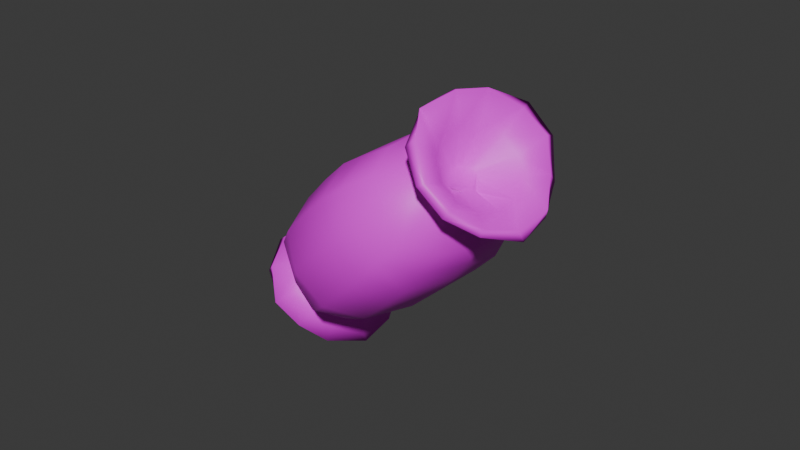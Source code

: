 # Source: test2.blend  (saved by Blender 4.1.23; exported with 4.5.12 LTS)
import bpy
from mathutils import Matrix  # noqa: F401  (used for matrix-valued properties, if any)

bpy.ops.wm.read_factory_settings(use_empty=True)
scene = bpy.context.scene
scene.name = 'Scene'

# ---- collections
col_collection = bpy.data.collections.new('Collection'); scene.collection.children.link(col_collection)

# ---- images (referenced by path relative to the original .blend; pixels are not part of the script)
import os
ASSET_DIR = os.environ.get("B2B_ASSET_DIR", "")  # directory of the original .blend (textures are referenced by path, not embedded)
HERE = os.path.dirname(os.path.abspath(__file__))  # packed textures are extracted next to this script under _unpacked/

def load_image(name, relpath, width, height, colorspace="sRGB"):
    """Load a texture the original file referenced (path relative to the .blend, or extracted next to this script)."""
    p = next((c for c in (os.path.join(HERE, relpath), os.path.join(ASSET_DIR, relpath)) if relpath and os.path.exists(c)), "")
    if p:
        img = bpy.data.images.load(p, check_existing=True)
        img.name = name
    else:  # same state as the original file: an image datablock whose file is absent (Cycles renders it pink)
        img = bpy.data.images.new(name, width, height)
        img.source = "FILE"
        img.filepath = "//" + (relpath or name)
    img.colorspace_settings.name = colorspace
    return img
img_fruits_png = load_image('fruits.png', 'fruits.png', 1024, 1024, 'sRGB')

# ---- materials (node trees are filled in below, after node groups)
mat_x = bpy.data.materials.new('マテリアル')
mat_x.use_transparent_shadow = False

# ---- material node trees
mat_x.use_nodes = True; mat_x.node_tree.nodes.clear()
_N = mat_x.node_tree.nodes; _L = mat_x.node_tree.links
n0 = _N.new('ShaderNodeBsdfPrincipled'); n0.name = 'プリンシプルBSDF'; n0.location = (10, 300)
n1 = _N.new('ShaderNodeOutputMaterial'); n1.name = 'マテリアル出力'; n1.location = (300, 300)
n2 = _N.new('ShaderNodeTexImage'); n2.name = '画像テクスチャ'; n2.location = (-280, 275)
n2.image = img_fruits_png
_L.new(n0.outputs[0], n1.inputs[0])
_L.new(n2.outputs[0], n0.inputs[0])
n1.is_active_output = True

# ---- world
world_world = bpy.data.worlds.new('World'); scene.world = world_world
world_world.use_nodes = True; world_world.node_tree.nodes.clear()
_N = world_world.node_tree.nodes; _L = world_world.node_tree.links
n0 = _N.new('ShaderNodeOutputWorld'); n0.name = 'World Output'; n0.location = (300, 300)
n1 = _N.new('ShaderNodeBackground'); n1.name = 'Background'; n1.location = (10, 300)
n1.inputs[0].default_value = (0.05088, 0.05088, 0.05088, 1.0)
_L.new(n1.outputs[0], n0.inputs[0])
n0.is_active_output = True
world_world.color = (0.05088, 0.05088, 0.05088)
world_world.use_sun_shadow = False
world_world.sun_shadow_jitter_overblur = 0.0

# ---- meshes
me_cylinder_002 = bpy.data.meshes.new('Cylinder.002')
me_cylinder_002.from_pydata([(0.3654, -0.01264, 0.3792), (0.4351, 0.03055, 0.1984), (0.2267, -0.03174, 0.4419), (0.4722, -0.07178, 0.08599), (0.0708, -0.1097, 0.4621), (0.3797, -0.2074, 0.01833), (-0.06448, -0.2197, 0.4419), (0.2159, -0.3346, -0.0007695), (-0.139, -0.3382, 0.3792), (0.03258, -0.4315, 0.01833), (-0.1068, -0.4257, 0.2828), (-0.1291, -0.4598, 0.08599), (-0.04036, -0.491, 0.1864), (-0.2071, -0.3839, 0.1984), (0.09831, -0.4719, 0.1237), (-0.2441, -0.2816, 0.3108), (0.2542, -0.394, 0.1036), (-0.1517, -0.1459, 0.3785), (0.3895, -0.284, 0.1237), (0.01211, -0.01876, 0.3976), (0.4319, -0.078, 0.2828), (0.1955, 0.07811, 0.3785), (0.464, -0.1655, 0.1864), (0.3571, 0.1065, 0.3108), (0.3683, 0.2261, 0.00923), (0.3945, 0.1057, -0.113), (0.3042, -0.04062, -0.1914), (0.1173, -0.1818, -0.2097), (-0.08829, -0.2939, -0.1914), (-0.3839, -0.1222, 0.1314), (-0.2936, 0.02419, 0.2098), (-0.1067, 0.1653, 0.2282), (0.0989, 0.2775, 0.2098), (0.3381, -0.264, 0.3793), (0.299, -0.244, 0.4219), (0.259, -0.2411, 0.4537), (0.1666, -0.2869, 0.4597), (0.1153, -0.3262, 0.4387), (0.103, -0.3659, 0.4084), (0.08957, -0.4162, 0.3737), (0.1178, -0.4462, 0.3382), (0.2003, -0.4438, 0.2891), (0.2638, -0.4222, 0.2633), (0.3367, -0.3786, 0.2832), (0.35, -0.3049, 0.3322), (0.4277, 0.1241, 0.1205), (0.4523, 0.007178, -0.001883), (0.3643, -0.1391, -0.07741), (0.1798, -0.2787, -0.09573), (-0.02332, -0.3892, -0.07741), (-0.1929, -0.4092, -0.001883), (-0.2893, -0.3386, 0.1205), (-0.3161, -0.2183, 0.2389), (-0.2258, -0.07545, 0.3183), (-0.04139, 0.06413, 0.3366), (0.1618, 0.1747, 0.3183), (0.3291, 0.1981, 0.2389), (-0.003179, -0.3724, 0.4016), (0.0527, -0.2999, 0.4416), (0.3949, -0.1765, 0.342), (0.397, -0.2379, 0.2837), (0.2522, -0.1783, 0.4463), (0.338, -0.1483, 0.3979), (0.2675, -0.4177, 0.2439), (0.1489, -0.4488, 0.2493), (0.0009269, -0.4371, 0.347), (0.146, -0.2274, 0.4647), (0.3511, -0.3246, 0.2485), (0.05841, -0.4668, 0.2923), (0.04035, 0.491, -0.1864), (0.2071, 0.3839, -0.1984), (-0.09831, 0.4719, -0.1237), (0.2441, 0.2816, -0.3108), (-0.2542, 0.394, -0.1036), (0.1517, 0.1459, -0.3785), (-0.3895, 0.284, -0.1237), (-0.01211, 0.01876, -0.3976), (-0.464, 0.1655, -0.1864), (-0.1955, -0.07811, -0.3785), (-0.4319, 0.078, -0.2828), (-0.3571, -0.1065, -0.3108), (-0.3654, 0.01264, -0.3792), (-0.4351, -0.03055, -0.1984), (-0.2267, 0.03174, -0.4419), (-0.4722, 0.07178, -0.08599), (-0.0708, 0.1097, -0.4621), (-0.3797, 0.2074, -0.01833), (0.06448, 0.2197, -0.4419), (-0.2159, 0.3346, 0.0007695), (0.1068, 0.4257, -0.2828), (-0.03258, 0.4315, -0.01833), (0.139, 0.3382, -0.3792), (0.1291, 0.4598, -0.08599), (-0.2588, -0.3159, -0.113), (-0.3577, -0.2425, 0.00923), (0.2695, 0.2995, 0.1314), (-0.09964, 0.4144, -0.3825), (-0.14, 0.4362, -0.342), (-0.1796, 0.4395, -0.3115), (-0.2685, 0.3888, -0.2986), (-0.3156, 0.34, -0.3095), (-0.3287, 0.2867, -0.3275), (-0.3415, 0.2507, -0.3753), (-0.317, 0.2276, -0.4185), (-0.2325, 0.2267, -0.4639), (-0.1643, 0.2412, -0.4817), (-0.1038, 0.3041, -0.4834), (-0.08565, 0.3702, -0.426), (0.2893, 0.3386, -0.1205), (0.3161, 0.2183, -0.2389), (0.2258, 0.07545, -0.3183), (0.04139, -0.06413, -0.3366), (-0.1618, -0.1747, -0.3183), (-0.3291, -0.1981, -0.2389), (-0.4277, -0.1241, -0.1205), (-0.4523, -0.007178, 0.001883), (-0.3643, 0.1391, 0.07741), (-0.1798, 0.2787, 0.09573), (0.02332, 0.3892, 0.07741), (0.1929, 0.4092, 0.001883), (-0.3991, 0.2411, -0.2873), (-0.3473, 0.3199, -0.2545), (0.001876, 0.4326, -0.342), (0.005261, 0.3692, -0.398), (-0.1538, 0.4508, -0.2602), (-0.05403, 0.4592, -0.2843), (-0.1491, 0.2279, -0.4811), (-0.2487, 0.1673, -0.4426), (-0.3979, 0.1809, -0.347), (-0.2606, 0.4026, -0.2428), (-0.04911, 0.2956, -0.4479), (-0.343, 0.1552, -0.4062), (0.3246, -0.2452, 0.3539), (0.2829, -0.2157, 0.394), (0.2178, -0.25, 0.3919), (0.1709, -0.2749, 0.3997), (0.1451, -0.2952, 0.3942), (0.1205, -0.3292, 0.3652), (0.09661, -0.3828, 0.3545), (0.1341, -0.4146, 0.3207), (0.1948, -0.412, 0.2735), (0.2357, -0.3782, 0.2593), (0.2906, -0.3421, 0.2804), (0.2878, -0.2864, 0.3163), (0.4034, -0.2592, 0.4033), (0.3725, -0.2114, 0.4858), (0.2586, -0.2331, 0.5256), (0.1823, -0.2729, 0.5396), (0.1038, -0.3357, 0.5237), (0.03704, -0.3888, 0.4671), (0.05326, -0.493, 0.418), (0.1078, -0.5202, 0.3124), (0.2239, -0.5182, 0.2878), (0.3088, -0.4832, 0.2428), (0.3975, -0.3921, 0.2657), (0.429, -0.3339, 0.3332), (0.5491, -0.2047, 0.4591), (0.4616, -0.1537, 0.5753), (0.3042, -0.1649, 0.6268), (0.1682, -0.2344, 0.664), (0.03776, -0.3365, 0.6282), (-0.02767, -0.4604, 0.5425), (-0.0007637, -0.5847, 0.4487), (0.08533, -0.6235, 0.3414), (0.2146, -0.6375, 0.2724), (0.3788, -0.5787, 0.2161), (0.4803, -0.461, 0.2479), (0.5357, -0.3348, 0.3319), (0.5135, -0.2632, 0.484), (0.4392, -0.1785, 0.5612), (0.2998, -0.2046, 0.6553), (0.1766, -0.2687, 0.6764), (0.0332, -0.3563, 0.6422), (0.004732, -0.4918, 0.5847), (0.02949, -0.5831, 0.46), (0.1152, -0.6228, 0.3719), (0.2295, -0.6137, 0.2921), (0.3648, -0.5554, 0.2523), (0.4799, -0.4898, 0.2961), (0.5176, -0.3392, 0.3624), (0.2523, -0.2925, 0.3572), (0.2481, -0.2839, 0.373), (0.2034, -0.2683, 0.3744), (0.1774, -0.2799, 0.3876), (0.1629, -0.2932, 0.377), (0.1393, -0.3328, 0.3661), (0.1424, -0.3564, 0.3377), (0.1569, -0.3563, 0.3214), (0.1903, -0.3755, 0.3224), (0.2323, -0.3477, 0.3188), (0.2489, -0.3264, 0.2953), (0.2601, -0.3163, 0.3359), (0.4031, -0.2892, 0.4197), (0.3545, -0.2446, 0.4823), (0.2695, -0.2455, 0.5177), (0.1868, -0.284, 0.5361), (0.1102, -0.3473, 0.5065), (0.08691, -0.4233, 0.4814), (0.1001, -0.4781, 0.4105), (0.1483, -0.5099, 0.3556), (0.226, -0.5106, 0.3045), (0.3088, -0.4637, 0.2855), (0.3744, -0.4209, 0.3039), (0.4141, -0.3413, 0.3591), (-0.08536, 0.3905, -0.3602), (-0.1218, 0.4119, -0.3105), (-0.1826, 0.3704, -0.3048), (-0.2311, 0.3481, -0.2999), (-0.2557, 0.326, -0.3031), (-0.2738, 0.2799, -0.3189), (-0.3112, 0.2435, -0.3502), (-0.2819, 0.2262, -0.4013), (-0.2126, 0.2172, -0.4349), (-0.1601, 0.2341, -0.4295), (-0.1162, 0.2879, -0.428), (-0.111, 0.3315, -0.3777), (-0.06123, 0.463, -0.4121), (-0.1036, 0.5293, -0.3507), (-0.2153, 0.5015, -0.2974), (-0.2968, 0.4645, -0.2891), (-0.3755, 0.3963, -0.2998), (-0.4183, 0.3036, -0.3158), (-0.4333, 0.242, -0.4178), (-0.3505, 0.1745, -0.4746), (-0.2564, 0.2108, -0.5364), (-0.1534, 0.225, -0.5555), (-0.0574, 0.3118, -0.5263), (-0.04293, 0.3985, -0.4914), (0.0311, 0.598, -0.4423), (-0.06745, 0.6662, -0.3454), (-0.2091, 0.6325, -0.2645), (-0.3576, 0.5801, -0.2468), (-0.4778, 0.4602, -0.2647), (-0.5367, 0.3243, -0.3383), (-0.526, 0.2276, -0.464), (-0.4283, 0.1675, -0.5496), (-0.3076, 0.1684, -0.6364), (-0.1349, 0.2172, -0.6782), (-0.0232, 0.3218, -0.634), (0.03109, 0.4523, -0.5523), (-0.0332, 0.5887, -0.4707), (-0.08596, 0.6394, -0.3537), (-0.2469, 0.6435, -0.2953), (-0.3749, 0.5856, -0.2806), (-0.4968, 0.4646, -0.2794), (-0.5512, 0.3682, -0.381), (-0.5117, 0.2514, -0.4783), (-0.4248, 0.2071, -0.5638), (-0.2976, 0.1964, -0.6233), (-0.152, 0.2443, -0.6509), (-0.06399, 0.3553, -0.6556), (0.001048, 0.4684, -0.5443), (-0.1606, 0.3472, -0.3612), (-0.1679, 0.3607, -0.3508), (-0.1919, 0.3442, -0.3135), (-0.2226, 0.3398, -0.3084), (-0.2332, 0.3205, -0.3123), (-0.2627, 0.2898, -0.3331), (-0.2565, 0.2617, -0.3564), (-0.2376, 0.2551, -0.3652), (-0.2244, 0.2671, -0.3993), (-0.1801, 0.2914, -0.399), (-0.1457, 0.2851, -0.3914), (-0.1551, 0.3271, -0.3867), (-0.08553, 0.4683, -0.4371), (-0.1308, 0.5079, -0.3685), (-0.2095, 0.4968, -0.3139), (-0.2973, 0.4609, -0.3009), (-0.3673, 0.3816, -0.3135), (-0.4094, 0.3276, -0.373), (-0.3899, 0.2604, -0.4317), (-0.3424, 0.2311, -0.4862), (-0.2605, 0.2276, -0.5305), (-0.1681, 0.2652, -0.5364), (-0.1101, 0.3244, -0.5355), (-0.07145, 0.4104, -0.4886)], [], [(45, 1, 3, 46), (46, 3, 5, 47), (47, 5, 7, 48), (48, 7, 9, 49), (49, 9, 11, 50), (50, 11, 13, 51), (51, 13, 15, 52), (52, 15, 17, 53), (53, 17, 19, 54), (54, 19, 21, 55), (17, 15, 8, 6), (55, 21, 23, 56), (56, 23, 1, 45), (58, 57, 38, 37), (19, 17, 6, 4), (21, 19, 4, 2), (5, 3, 22, 18), (23, 21, 2, 0), (7, 5, 18, 16), (3, 1, 20, 22), (1, 23, 0, 20), (9, 7, 16, 14), (11, 9, 14, 12), (13, 11, 12, 10), (15, 13, 10, 8), (16, 63, 64, 14), (12, 68, 65, 10), (20, 59, 60, 22), (6, 8, 57, 58), (18, 67, 63, 16), (4, 66, 61, 2), (14, 64, 68, 12), (6, 58, 66, 4), (2, 61, 62, 0), (22, 60, 67, 18), (60, 59, 33, 44), (62, 61, 35, 34), (64, 63, 42, 41), (57, 65, 39, 38), (61, 66, 36, 35), (63, 67, 43, 42), (65, 68, 40, 39), (66, 58, 37, 36), (67, 60, 44, 43), (59, 62, 34, 33), (68, 64, 41, 40), (95, 56, 45, 24), (32, 55, 56, 95), (31, 54, 55, 32), (30, 53, 54, 31), (29, 52, 53, 30), (94, 51, 52, 29), (93, 50, 51, 94), (28, 49, 50, 93), (27, 48, 49, 28), (26, 47, 48, 27), (25, 46, 47, 26), (24, 45, 46, 25), (10, 65, 57, 8), (0, 62, 59, 20), (108, 109, 72, 70), (109, 110, 74, 72), (110, 111, 76, 74), (111, 112, 78, 76), (112, 113, 80, 78), (113, 114, 82, 80), (114, 115, 84, 82), (115, 116, 86, 84), (116, 117, 88, 86), (117, 118, 90, 88), (86, 75, 77, 84), (118, 119, 92, 90), (119, 108, 70, 92), (121, 100, 101, 120), (88, 73, 75, 86), (90, 71, 73, 88), (74, 87, 91, 72), (92, 69, 71, 90), (76, 85, 87, 74), (72, 91, 89, 70), (70, 89, 69, 92), (78, 83, 85, 76), (80, 81, 83, 78), (82, 79, 81, 80), (84, 77, 79, 82), (85, 83, 127, 126), (81, 79, 128, 131), (89, 91, 123, 122), (75, 121, 120, 77), (87, 85, 126, 130), (73, 71, 124, 129), (83, 81, 131, 127), (75, 73, 129, 121), (71, 69, 125, 124), (91, 87, 130, 123), (123, 107, 96, 122), (125, 97, 98, 124), (127, 104, 105, 126), (120, 101, 102, 128), (124, 98, 99, 129), (126, 105, 106, 130), (128, 102, 103, 131), (129, 99, 100, 121), (130, 106, 107, 123), (122, 96, 97, 125), (131, 103, 104, 127), (95, 24, 108, 119), (32, 95, 119, 118), (31, 32, 118, 117), (30, 31, 117, 116), (29, 30, 116, 115), (94, 29, 115, 114), (93, 94, 114, 113), (28, 93, 113, 112), (27, 28, 112, 111), (26, 27, 111, 110), (25, 26, 110, 109), (24, 25, 109, 108), (79, 77, 120, 128), (69, 89, 122, 125), (139, 140, 152, 151), (144, 145, 157, 156), (136, 137, 149, 148), (143, 132, 144, 155), (133, 134, 146, 145), (140, 141, 153, 152), (137, 138, 150, 149), (134, 135, 147, 146), (141, 142, 154, 153), (138, 139, 151, 150), (135, 136, 148, 147), (142, 143, 155, 154), (132, 133, 145, 144), (166, 167, 179, 178), (151, 152, 164, 163), (148, 149, 161, 160), (155, 144, 156, 167), (145, 146, 158, 157), (152, 153, 165, 164), (149, 150, 162, 161), (146, 147, 159, 158), (153, 154, 166, 165), (150, 151, 163, 162), (147, 148, 160, 159), (154, 155, 167, 166), (171, 172, 196, 195), (156, 157, 169, 168), (163, 164, 176, 175), (160, 161, 173, 172), (167, 156, 168, 179), (157, 158, 170, 169), (164, 165, 177, 176), (161, 162, 174, 173), (158, 159, 171, 170), (165, 166, 178, 177), (162, 163, 175, 174), (159, 160, 172, 171), (191, 180, 181, 182, 183, 184, 185, 186, 187, 188, 189, 190), (178, 179, 203, 202), (168, 169, 193, 192), (175, 176, 200, 199), (172, 173, 197, 196), (179, 168, 192, 203), (169, 170, 194, 193), (176, 177, 201, 200), (173, 174, 198, 197), (170, 171, 195, 194), (177, 178, 202, 201), (174, 175, 199, 198), (181, 180, 192, 193), (182, 181, 193, 194), (183, 182, 194, 195), (184, 183, 195, 196), (185, 184, 196, 197), (186, 185, 197, 198), (187, 186, 198, 199), (188, 187, 199, 200), (189, 188, 200, 201), (190, 189, 201, 202), (191, 190, 202, 203), (180, 191, 203, 192), (211, 223, 224, 212), (216, 228, 229, 217), (208, 220, 221, 209), (215, 227, 216, 204), (205, 217, 218, 206), (212, 224, 225, 213), (209, 221, 222, 210), (206, 218, 219, 207), (213, 225, 226, 214), (210, 222, 223, 211), (207, 219, 220, 208), (214, 226, 227, 215), (204, 216, 217, 205), (238, 250, 251, 239), (223, 235, 236, 224), (220, 232, 233, 221), (227, 239, 228, 216), (217, 229, 230, 218), (224, 236, 237, 225), (221, 233, 234, 222), (218, 230, 231, 219), (225, 237, 238, 226), (222, 234, 235, 223), (219, 231, 232, 220), (226, 238, 239, 227), (243, 267, 268, 244), (228, 240, 241, 229), (235, 247, 248, 236), (232, 244, 245, 233), (239, 251, 240, 228), (229, 241, 242, 230), (236, 248, 249, 237), (233, 245, 246, 234), (230, 242, 243, 231), (237, 249, 250, 238), (234, 246, 247, 235), (231, 243, 244, 232), (263, 262, 261, 260, 259, 258, 257, 256, 255, 254, 253, 252), (250, 274, 275, 251), (240, 264, 265, 241), (247, 271, 272, 248), (244, 268, 269, 245), (251, 275, 264, 240), (241, 265, 266, 242), (248, 272, 273, 249), (245, 269, 270, 246), (242, 266, 267, 243), (249, 273, 274, 250), (246, 270, 271, 247), (253, 265, 264, 252), (254, 266, 265, 253), (255, 267, 266, 254), (256, 268, 267, 255), (257, 269, 268, 256), (258, 270, 269, 257), (259, 271, 270, 258), (260, 272, 271, 259), (261, 273, 272, 260), (262, 274, 273, 261), (263, 275, 274, 262), (252, 264, 275, 263)])
me_cylinder_002.polygons.foreach_set('use_smooth', [True] * 242)
_uv = me_cylinder_002.uv_layers.new(name='UVMap')
_uv.uv.foreach_set('vector', [0.7172, 0.8159, 0.7172, 0.8447, 0.7069, 0.8447, 0.7069, 0.8159, 0.7069, 0.8159, 0.7069, 0.8447, 0.6951, 0.8447, 0.6951, 0.8159, 0.6951, 0.8159, 0.6951, 0.8447, 0.6812, 0.8447, 0.6812, 0.8159, 0.8232, 0.8159, 0.8232, 0.8447, 0.8096, 0.8447, 0.8096, 0.8159, 0.8096, 0.8159, 0.8096, 0.8447, 0.7977, 0.8447, 0.7977, 0.8159, 0.7977, 0.8159, 0.7977, 0.8447, 0.7876, 0.8447, 0.7876, 0.8159, 0.7876, 0.8159, 0.7876, 0.8447, 0.7774, 0.8447, 0.7774, 0.8159, 0.7774, 0.8159, 0.7774, 0.8447, 0.7661, 0.8447, 0.7661, 0.8159, 0.7661, 0.8159, 0.7661, 0.8447, 0.7526, 0.8447, 0.7526, 0.8159, 0.7526, 0.8159, 0.7526, 0.8447, 0.7386, 0.8447, 0.7386, 0.8159, 0.7661, 0.8447, 0.7774, 0.8447, 0.7774, 0.877, 0.7661, 0.877, 0.7386, 0.8159, 0.7386, 0.8447, 0.7273, 0.8447, 0.7273, 0.8159, 0.7273, 0.8159, 0.7273, 0.8447, 0.7172, 0.8447, 0.7172, 0.8159, 0.7661, 0.9105, 0.7774, 0.9105, 0.7774, 0.9294, 0.7661, 0.9294, 0.7526, 0.8447, 0.7661, 0.8447, 0.7661, 0.877, 0.7526, 0.877, 0.7386, 0.8447, 0.7526, 0.8447, 0.7526, 0.877, 0.7386, 0.877, 0.6951, 0.8447, 0.7069, 0.8447, 0.7069, 0.877, 0.6951, 0.877, 0.7273, 0.8447, 0.7386, 0.8447, 0.7386, 0.877, 0.7273, 0.877, 0.6812, 0.8447, 0.6951, 0.8447, 0.6951, 0.877, 0.6812, 0.877, 0.7069, 0.8447, 0.7172, 0.8447, 0.7172, 0.877, 0.7069, 0.877, 0.7172, 0.8447, 0.7273, 0.8447, 0.7273, 0.877, 0.7172, 0.877, 0.8096, 0.8447, 0.8232, 0.8447, 0.8232, 0.877, 0.8096, 0.877, 0.7977, 0.8447, 0.8096, 0.8447, 0.8096, 0.877, 0.7977, 0.877, 0.7876, 0.8447, 0.7977, 0.8447, 0.7977, 0.877, 0.7876, 0.877, 0.7774, 0.8447, 0.7876, 0.8447, 0.7876, 0.877, 0.7774, 0.877, 0.8232, 0.877, 0.8232, 0.9105, 0.8096, 0.9105, 0.8096, 0.877, 0.7977, 0.877, 0.7977, 0.9105, 0.7876, 0.9105, 0.7876, 0.877, 0.7172, 0.877, 0.7172, 0.9105, 0.7069, 0.9105, 0.7069, 0.877, 0.7661, 0.877, 0.7774, 0.877, 0.7774, 0.9105, 0.7661, 0.9105, 0.6951, 0.877, 0.6951, 0.9105, 0.6812, 0.9105, 0.6812, 0.877, 0.7526, 0.877, 0.7526, 0.9105, 0.7386, 0.9105, 0.7386, 0.877, 0.8096, 0.877, 0.8096, 0.9105, 0.7977, 0.9105, 0.7977, 0.877, 0.7661, 0.877, 0.7661, 0.9105, 0.7526, 0.9105, 0.7526, 0.877, 0.7386, 0.877, 0.7386, 0.9105, 0.7273, 0.9105, 0.7273, 0.877, 0.7069, 0.877, 0.7069, 0.9105, 0.6951, 0.9105, 0.6951, 0.877, 0.7069, 0.9105, 0.7172, 0.9105, 0.7172, 0.9294, 0.7069, 0.9294, 0.7273, 0.9105, 0.7386, 0.9105, 0.7386, 0.9294, 0.7273, 0.9294, 0.8096, 0.9105, 0.8232, 0.9105, 0.8232, 0.9294, 0.8096, 0.9294, 0.7774, 0.9105, 0.7876, 0.9105, 0.7876, 0.9294, 0.7774, 0.9294, 0.7386, 0.9105, 0.7526, 0.9105, 0.7526, 0.9294, 0.7386, 0.9294, 0.6812, 0.9105, 0.6951, 0.9105, 0.6951, 0.9294, 0.6812, 0.9294, 0.7876, 0.9105, 0.7977, 0.9105, 0.7977, 0.9294, 0.7876, 0.9294, 0.7526, 0.9105, 0.7661, 0.9105, 0.7661, 0.9294, 0.7526, 0.9294, 0.6951, 0.9105, 0.7069, 0.9105, 0.7069, 0.9294, 0.6951, 0.9294, 0.7172, 0.9105, 0.7273, 0.9105, 0.7273, 0.9294, 0.7172, 0.9294, 0.7977, 0.9105, 0.8096, 0.9105, 0.8096, 0.9294, 0.7977, 0.9294, 0.7273, 0.7769, 0.7273, 0.8159, 0.7172, 0.8159, 0.7172, 0.7769, 0.7386, 0.7769, 0.7386, 0.8159, 0.7273, 0.8159, 0.7273, 0.7769, 0.7526, 0.7769, 0.7526, 0.8159, 0.7386, 0.8159, 0.7386, 0.7769, 0.7661, 0.7769, 0.7661, 0.8159, 0.7526, 0.8159, 0.7526, 0.7769, 0.7774, 0.7769, 0.7774, 0.8159, 0.7661, 0.8159, 0.7661, 0.7769, 0.7876, 0.7769, 0.7876, 0.8159, 0.7774, 0.8159, 0.7774, 0.7769, 0.7977, 0.7769, 0.7977, 0.8159, 0.7876, 0.8159, 0.7876, 0.7769, 0.8096, 0.7769, 0.8096, 0.8159, 0.7977, 0.8159, 0.7977, 0.7769, 0.8232, 0.7769, 0.8232, 0.8159, 0.8096, 0.8159, 0.8096, 0.7769, 0.6951, 0.7769, 0.6951, 0.8159, 0.6812, 0.8159, 0.6812, 0.7769, 0.7069, 0.7769, 0.7069, 0.8159, 0.6951, 0.8159, 0.6951, 0.7769, 0.7172, 0.7769, 0.7172, 0.8159, 0.7069, 0.8159, 0.7069, 0.7769, 0.7876, 0.877, 0.7876, 0.9105, 0.7774, 0.9105, 0.7774, 0.877, 0.7273, 0.877, 0.7273, 0.9105, 0.7172, 0.9105, 0.7172, 0.877, 0.7172, 0.7314, 0.7069, 0.7314, 0.7069, 0.7026, 0.7172, 0.7026, 0.7069, 0.7314, 0.6951, 0.7314, 0.6951, 0.7026, 0.7069, 0.7026, 0.6951, 0.7314, 0.6812, 0.7314, 0.6812, 0.7026, 0.6951, 0.7026, 0.8232, 0.7314, 0.8096, 0.7314, 0.8096, 0.7026, 0.8232, 0.7026, 0.8096, 0.7314, 0.7977, 0.7314, 0.7977, 0.7026, 0.8096, 0.7026, 0.7977, 0.7314, 0.7876, 0.7314, 0.7876, 0.7026, 0.7977, 0.7026, 0.7876, 0.7314, 0.7774, 0.7314, 0.7774, 0.7026, 0.7876, 0.7026, 0.7774, 0.7314, 0.7661, 0.7314, 0.7661, 0.7026, 0.7774, 0.7026, 0.7661, 0.7314, 0.7526, 0.7314, 0.7526, 0.7026, 0.7661, 0.7026, 0.7526, 0.7314, 0.7386, 0.7314, 0.7386, 0.7026, 0.7526, 0.7026, 0.7661, 0.7026, 0.7661, 0.6703, 0.7774, 0.6703, 0.7774, 0.7026, 0.7386, 0.7314, 0.7273, 0.7314, 0.7273, 0.7026, 0.7386, 0.7026, 0.7273, 0.7314, 0.7172, 0.7314, 0.7172, 0.7026, 0.7273, 0.7026, 0.7661, 0.6368, 0.7661, 0.6184, 0.7774, 0.6184, 0.7774, 0.6368, 0.7526, 0.7026, 0.7526, 0.6703, 0.7661, 0.6703, 0.7661, 0.7026, 0.7386, 0.7026, 0.7386, 0.6703, 0.7526, 0.6703, 0.7526, 0.7026, 0.6951, 0.7026, 0.6951, 0.6703, 0.7069, 0.6703, 0.7069, 0.7026, 0.7273, 0.7026, 0.7273, 0.6703, 0.7386, 0.6703, 0.7386, 0.7026, 0.6812, 0.7026, 0.6812, 0.6703, 0.6951, 0.6703, 0.6951, 0.7026, 0.7069, 0.7026, 0.7069, 0.6703, 0.7172, 0.6703, 0.7172, 0.7026, 0.7172, 0.7026, 0.7172, 0.6703, 0.7273, 0.6703, 0.7273, 0.7026, 0.8096, 0.7026, 0.8096, 0.6703, 0.8232, 0.6703, 0.8232, 0.7026, 0.7977, 0.7026, 0.7977, 0.6703, 0.8096, 0.6703, 0.8096, 0.7026, 0.7876, 0.7026, 0.7876, 0.6703, 0.7977, 0.6703, 0.7977, 0.7026, 0.7774, 0.7026, 0.7774, 0.6703, 0.7876, 0.6703, 0.7876, 0.7026, 0.8232, 0.6703, 0.8096, 0.6703, 0.8096, 0.6368, 0.8232, 0.6368, 0.7977, 0.6703, 0.7876, 0.6703, 0.7876, 0.6368, 0.7977, 0.6368, 0.7172, 0.6703, 0.7069, 0.6703, 0.7069, 0.6368, 0.7172, 0.6368, 0.7661, 0.6703, 0.7661, 0.6368, 0.7774, 0.6368, 0.7774, 0.6703, 0.6951, 0.6703, 0.6812, 0.6703, 0.6812, 0.6368, 0.6951, 0.6368, 0.7526, 0.6703, 0.7386, 0.6703, 0.7386, 0.6368, 0.7526, 0.6368, 0.8096, 0.6703, 0.7977, 0.6703, 0.7977, 0.6368, 0.8096, 0.6368, 0.7661, 0.6703, 0.7526, 0.6703, 0.7526, 0.6368, 0.7661, 0.6368, 0.7386, 0.6703, 0.7273, 0.6703, 0.7273, 0.6368, 0.7386, 0.6368, 0.7069, 0.6703, 0.6951, 0.6703, 0.6951, 0.6368, 0.7069, 0.6368, 0.7069, 0.6368, 0.7069, 0.6184, 0.7172, 0.6184, 0.7172, 0.6368, 0.7273, 0.6368, 0.7273, 0.6184, 0.7386, 0.6184, 0.7386, 0.6368, 0.8096, 0.6368, 0.8096, 0.6184, 0.8232, 0.6184, 0.8232, 0.6368, 0.7774, 0.6368, 0.7774, 0.6184, 0.7876, 0.6184, 0.7876, 0.6368, 0.7386, 0.6368, 0.7386, 0.6184, 0.7526, 0.6184, 0.7526, 0.6368, 0.6812, 0.6368, 0.6812, 0.6184, 0.6951, 0.6184, 0.6951, 0.6368, 0.7876, 0.6368, 0.7876, 0.6184, 0.7977, 0.6184, 0.7977, 0.6368, 0.7526, 0.6368, 0.7526, 0.6184, 0.7661, 0.6184, 0.7661, 0.6368, 0.6951, 0.6368, 0.6951, 0.6184, 0.7069, 0.6184, 0.7069, 0.6368, 0.7172, 0.6368, 0.7172, 0.6184, 0.7273, 0.6184, 0.7273, 0.6368, 0.7977, 0.6368, 0.7977, 0.6184, 0.8096, 0.6184, 0.8096, 0.6368, 0.7273, 0.7769, 0.7172, 0.7769, 0.7172, 0.7314, 0.7273, 0.7314, 0.7386, 0.7769, 0.7273, 0.7769, 0.7273, 0.7314, 0.7386, 0.7314, 0.7526, 0.7769, 0.7386, 0.7769, 0.7386, 0.7314, 0.7526, 0.7314, 0.7661, 0.7769, 0.7526, 0.7769, 0.7526, 0.7314, 0.7661, 0.7314, 0.7774, 0.7769, 0.7661, 0.7769, 0.7661, 0.7314, 0.7774, 0.7314, 0.7876, 0.7769, 0.7774, 0.7769, 0.7774, 0.7314, 0.7876, 0.7314, 0.7977, 0.7769, 0.7876, 0.7769, 0.7876, 0.7314, 0.7977, 0.7314, 0.8096, 0.7769, 0.7977, 0.7769, 0.7977, 0.7314, 0.8096, 0.7314, 0.8232, 0.7769, 0.8096, 0.7769, 0.8096, 0.7314, 0.8232, 0.7314, 0.6951, 0.7769, 0.6812, 0.7769, 0.6812, 0.7314, 0.6951, 0.7314, 0.7069, 0.7769, 0.6951, 0.7769, 0.6951, 0.7314, 0.7069, 0.7314, 0.7172, 0.7769, 0.7069, 0.7769, 0.7069, 0.7314, 0.7172, 0.7314, 0.7876, 0.6703, 0.7774, 0.6703, 0.7774, 0.6368, 0.7876, 0.6368, 0.7273, 0.6703, 0.7172, 0.6703, 0.7172, 0.6368, 0.7273, 0.6368, 0.7872, 0.5201, 0.7902, 0.5129, 0.7872, 0.494, 0.7815, 0.5083, 0.806, 0.5092, 0.8017, 0.5224, 0.8048, 0.5471, 0.8137, 0.5323, 0.7897, 0.4855, 0.789, 0.4779, 0.7808, 0.4903, 0.7834, 0.5068, 0.8, 0.5192, 0.8034, 0.5205, 0.8066, 0.5086, 0.8047, 0.4947, 0.7985, 0.4972, 0.7944, 0.4913, 0.7933, 0.5204, 0.8017, 0.5224, 0.7902, 0.5129, 0.7936, 0.5126, 0.7927, 0.4883, 0.7872, 0.494, 0.7897, 0.5022, 0.7868, 0.5053, 0.7832, 0.5245, 0.7898, 0.5226, 0.7944, 0.4913, 0.7912, 0.4888, 0.788, 0.5166, 0.7933, 0.5204, 0.7936, 0.5126, 0.7978, 0.5109, 0.8008, 0.4903, 0.7927, 0.4883, 0.7868, 0.5053, 0.7842, 0.5031, 0.7787, 0.5112, 0.7832, 0.5245, 0.7912, 0.4888, 0.7897, 0.4855, 0.7834, 0.5068, 0.788, 0.5166, 0.7978, 0.5109, 0.8, 0.5192, 0.8047, 0.4947, 0.8008, 0.4903, 0.8023, 0.4931, 0.7985, 0.4972, 0.8017, 0.5224, 0.806, 0.5092, 0.7798, 0.4964, 0.7885, 0.4977, 0.7891, 0.5026, 0.7797, 0.5061, 0.7815, 0.5083, 0.7872, 0.494, 0.7817, 0.478, 0.7761, 0.4963, 0.7834, 0.5068, 0.7808, 0.4903, 0.7745, 0.4993, 0.7762, 0.5213, 0.8047, 0.4947, 0.8066, 0.5086, 0.8159, 0.4981, 0.8098, 0.4811, 0.8017, 0.5224, 0.7933, 0.5204, 0.7933, 0.5436, 0.8048, 0.5471, 0.7872, 0.494, 0.7927, 0.4883, 0.7921, 0.4658, 0.7817, 0.478, 0.7898, 0.5226, 0.7832, 0.5245, 0.7796, 0.5371, 0.7885, 0.5401, 0.7933, 0.5204, 0.788, 0.5166, 0.7836, 0.5392, 0.7933, 0.5436, 0.7927, 0.4883, 0.8008, 0.4903, 0.8018, 0.47, 0.7921, 0.4658, 0.7832, 0.5245, 0.7787, 0.5112, 0.7745, 0.5247, 0.7796, 0.5371, 0.788, 0.5166, 0.7834, 0.5068, 0.7762, 0.5213, 0.7836, 0.5392, 0.8008, 0.4903, 0.8047, 0.4947, 0.8098, 0.4811, 0.8018, 0.47, 0.7838, 0.5423, 0.7756, 0.5236, 0.7843, 0.5041, 0.7884, 0.5163, 0.8159, 0.4981, 0.8138, 0.5164, 0.8117, 0.5157, 0.8117, 0.4942, 0.7874, 0.4703, 0.7976, 0.4681, 0.798, 0.4731, 0.7884, 0.4787, 0.7971, 0.5418, 0.7885, 0.5401, 0.7881, 0.5491, 0.7965, 0.5456, 0.7885, 0.4977, 0.7986, 0.5051, 0.7965, 0.514, 0.7891, 0.5026, 0.8138, 0.5164, 0.8058, 0.5346, 0.804, 0.5294, 0.8117, 0.5157, 0.7976, 0.4681, 0.8097, 0.4712, 0.8078, 0.477, 0.798, 0.4731, 0.7885, 0.5401, 0.7796, 0.5371, 0.78, 0.5387, 0.7881, 0.5491, 0.8058, 0.5346, 0.7964, 0.5417, 0.7954, 0.5357, 0.804, 0.5294, 0.8097, 0.4712, 0.8153, 0.486, 0.8139, 0.4952, 0.8078, 0.477, 0.7789, 0.4836, 0.7874, 0.4703, 0.7884, 0.4787, 0.7805, 0.4883, 0.7964, 0.5417, 0.7859, 0.5435, 0.7848, 0.5412, 0.7954, 0.5357, 0.7975, 0.5334, 0.7981, 0.5378, 0.7983, 0.5396, 0.7968, 0.5474, 0.7951, 0.549, 0.7938, 0.549, 0.791, 0.5462, 0.7902, 0.5425, 0.7909, 0.5407, 0.7917, 0.5337, 0.7949, 0.5324, 0.7965, 0.5334, 0.8007, 0.4809, 0.8089, 0.4978, 0.8038, 0.5105, 0.7986, 0.5041, 0.8107, 0.534, 0.8038, 0.5425, 0.8006, 0.5202, 0.8055, 0.5123, 0.7777, 0.5077, 0.7836, 0.4946, 0.7877, 0.5098, 0.784, 0.5197, 0.7965, 0.5456, 0.7881, 0.5491, 0.7885, 0.5277, 0.793, 0.5247, 0.8144, 0.5111, 0.8107, 0.534, 0.8055, 0.5123, 0.8079, 0.5017, 0.8038, 0.5425, 0.7922, 0.5487, 0.7942, 0.5198, 0.8006, 0.5202, 0.7836, 0.4946, 0.7925, 0.4859, 0.7936, 0.5062, 0.7877, 0.5098, 0.7881, 0.5491, 0.78, 0.5387, 0.7837, 0.5221, 0.7885, 0.5277, 0.7922, 0.5487, 0.7838, 0.5423, 0.7884, 0.5163, 0.7942, 0.5198, 0.7925, 0.4859, 0.8007, 0.4809, 0.7986, 0.5041, 0.7936, 0.5062, 0.7753, 0.5241, 0.7777, 0.5077, 0.784, 0.5197, 0.7831, 0.5303, 0.7969, 0.4902, 0.7976, 0.4876, 0.8055, 0.5123, 0.8006, 0.5202, 0.794, 0.4867, 0.7969, 0.4902, 0.8006, 0.5202, 0.7942, 0.5198, 0.792, 0.487, 0.794, 0.4867, 0.7942, 0.5198, 0.7884, 0.5163, 0.7914, 0.4837, 0.792, 0.487, 0.7884, 0.5163, 0.7843, 0.5041, 0.7896, 0.5026, 0.7918, 0.5008, 0.793, 0.5247, 0.7885, 0.5277, 0.7876, 0.5005, 0.7896, 0.5026, 0.7885, 0.5277, 0.7837, 0.5221, 0.7871, 0.4981, 0.7876, 0.5005, 0.7837, 0.5221, 0.7805, 0.5167, 0.7917, 0.5337, 0.7909, 0.5407, 0.784, 0.5197, 0.7877, 0.5098, 0.7949, 0.5324, 0.7917, 0.5337, 0.7877, 0.5098, 0.7936, 0.5062, 0.7965, 0.5334, 0.7949, 0.5324, 0.7936, 0.5062, 0.7986, 0.5041, 0.7975, 0.5334, 0.7965, 0.5334, 0.7986, 0.5041, 0.8038, 0.5105, 0.7976, 0.4876, 0.7987, 0.4841, 0.8079, 0.5017, 0.8055, 0.5123, 0.7927, 0.525, 0.7872, 0.5071, 0.7948, 0.492, 0.7984, 0.5168, 0.8058, 0.493, 0.8144, 0.5049, 0.8115, 0.5237, 0.8057, 0.5066, 0.7922, 0.4899, 0.7883, 0.5109, 0.7835, 0.5009, 0.7899, 0.4846, 0.7983, 0.5156, 0.7968, 0.4909, 0.8032, 0.4942, 0.8019, 0.5107, 0.8013, 0.4908, 0.8057, 0.5066, 0.7994, 0.5123, 0.7971, 0.49, 0.7984, 0.5168, 0.7948, 0.492, 0.8032, 0.4873, 0.8027, 0.5181, 0.7934, 0.5451, 0.7817, 0.5458, 0.7804, 0.5209, 0.7904, 0.5374, 0.7971, 0.49, 0.7994, 0.5123, 0.7942, 0.514, 0.7941, 0.491, 0.8027, 0.5181, 0.8032, 0.4873, 0.811, 0.4945, 0.8062, 0.5185, 0.7904, 0.5374, 0.7804, 0.5209, 0.7872, 0.5071, 0.7927, 0.525, 0.7941, 0.491, 0.7942, 0.514, 0.7883, 0.5109, 0.7922, 0.4899, 0.7942, 0.5139, 0.7912, 0.4968, 0.7968, 0.4909, 0.7983, 0.5156, 0.8019, 0.5107, 0.8032, 0.4942, 0.8089, 0.4946, 0.805, 0.5152, 0.8036, 0.4687, 0.8025, 0.4773, 0.8091, 0.4883, 0.8101, 0.4833, 0.7872, 0.5071, 0.7808, 0.4888, 0.7907, 0.4676, 0.7948, 0.492, 0.7883, 0.5109, 0.7852, 0.5294, 0.7783, 0.5145, 0.7835, 0.5009, 0.7968, 0.4909, 0.7968, 0.4754, 0.8084, 0.4729, 0.8032, 0.4942, 0.8057, 0.5066, 0.8115, 0.5237, 0.8035, 0.5312, 0.7994, 0.5123, 0.7948, 0.492, 0.7907, 0.4676, 0.8047, 0.4574, 0.8032, 0.4873, 0.7817, 0.5458, 0.772, 0.5403, 0.7729, 0.5097, 0.7804, 0.5209, 0.7994, 0.5123, 0.8035, 0.5312, 0.7946, 0.5366, 0.7942, 0.514, 0.8032, 0.4873, 0.8047, 0.4574, 0.8138, 0.4682, 0.811, 0.4945, 0.7804, 0.5209, 0.7729, 0.5097, 0.7808, 0.4888, 0.7872, 0.5071, 0.7942, 0.514, 0.7946, 0.5366, 0.7852, 0.5294, 0.7883, 0.5109, 0.7912, 0.4968, 0.7871, 0.4801, 0.7968, 0.4754, 0.7968, 0.4909, 0.794, 0.5389, 0.7941, 0.5135, 0.7883, 0.508, 0.7844, 0.5317, 0.8096, 0.4854, 0.8044, 0.4785, 0.8001, 0.507, 0.8016, 0.5091, 0.779, 0.4816, 0.7803, 0.4872, 0.7866, 0.4796, 0.7853, 0.4763, 0.8092, 0.5157, 0.8088, 0.513, 0.8, 0.5105, 0.7996, 0.5222, 0.8101, 0.4833, 0.8091, 0.4883, 0.8109, 0.5092, 0.8144, 0.5049, 0.8016, 0.5091, 0.8001, 0.507, 0.787, 0.5213, 0.7901, 0.5288, 0.7853, 0.4763, 0.7866, 0.4796, 0.7952, 0.4738, 0.7953, 0.4683, 0.7996, 0.5222, 0.8, 0.5105, 0.7903, 0.5113, 0.7898, 0.5163, 0.7901, 0.5288, 0.787, 0.5213, 0.7766, 0.5249, 0.778, 0.5332, 0.7953, 0.4683, 0.7952, 0.4738, 0.8025, 0.4773, 0.8036, 0.4687, 0.7898, 0.5163, 0.7903, 0.5113, 0.7846, 0.5046, 0.7833, 0.5116, 0.8157, 0.5032, 0.8146, 0.4976, 0.8088, 0.513, 0.8092, 0.5157, 0.8031, 0.5285, 0.8038, 0.5274, 0.801, 0.5255, 0.7974, 0.5255, 0.7963, 0.5338, 0.7948, 0.5359, 0.7943, 0.5416, 0.7967, 0.5467, 0.7976, 0.5476, 0.8001, 0.5464, 0.802, 0.5373, 0.8026, 0.5347, 0.7878, 0.4728, 0.7914, 0.4939, 0.7975, 0.4898, 0.7979, 0.4745, 0.8067, 0.47, 0.8024, 0.4899, 0.8072, 0.4948, 0.8141, 0.4804, 0.7811, 0.4853, 0.7878, 0.5042, 0.7945, 0.4934, 0.7915, 0.4708, 0.7844, 0.5317, 0.7883, 0.508, 0.7846, 0.5037, 0.7788, 0.5223, 0.7979, 0.4745, 0.7975, 0.4898, 0.8024, 0.4899, 0.8067, 0.47, 0.8098, 0.5213, 0.8037, 0.5058, 0.7995, 0.5111, 0.802, 0.5362, 0.7915, 0.4708, 0.7945, 0.4934, 0.802, 0.492, 0.8033, 0.4641, 0.7788, 0.5223, 0.7846, 0.5037, 0.7836, 0.492, 0.7773, 0.5014, 0.802, 0.5362, 0.7995, 0.5111, 0.7941, 0.5135, 0.794, 0.5389, 0.7827, 0.4874, 0.7885, 0.5012, 0.7914, 0.4939, 0.7878, 0.4728, 0.7741, 0.5062, 0.784, 0.5175, 0.7878, 0.5042, 0.7811, 0.4853, 0.8009, 0.5158, 0.8072, 0.4948, 0.8024, 0.4899, 0.7998, 0.516, 0.7959, 0.4869, 0.7995, 0.5111, 0.8037, 0.5058, 0.7976, 0.4873, 0.7942, 0.489, 0.7941, 0.5135, 0.7995, 0.5111, 0.7959, 0.4869, 0.7931, 0.4871, 0.7883, 0.508, 0.7941, 0.5135, 0.7942, 0.489, 0.7908, 0.4851, 0.7846, 0.5037, 0.7883, 0.508, 0.7931, 0.4871, 0.7948, 0.5359, 0.784, 0.5175, 0.7824, 0.5319, 0.7943, 0.5416, 0.7963, 0.5338, 0.7878, 0.5042, 0.784, 0.5175, 0.7948, 0.5359, 0.7974, 0.5255, 0.7945, 0.4934, 0.7878, 0.5042, 0.7963, 0.5338, 0.801, 0.5255, 0.802, 0.492, 0.7945, 0.4934, 0.7974, 0.5255, 0.8038, 0.5274, 0.8067, 0.4922, 0.802, 0.492, 0.801, 0.5255, 0.7978, 0.5149, 0.7975, 0.4898, 0.7914, 0.4939, 0.7955, 0.5195, 0.7998, 0.516, 0.8024, 0.4899, 0.7975, 0.4898, 0.7978, 0.5149])
me_cylinder_002.materials.append(mat_x)
me_cylinder_002.use_remesh_preserve_volume = False
me_cylinder_002.use_remesh_preserve_attributes = False
me_cylinder_002.use_mirror_vertex_groups = False
me_cylinder_002.update()

# ---- objects
ob_candy = bpy.data.objects.new('Candy', me_cylinder_002)

# ---- transforms, parenting, visibility, modifiers, constraints
ob_candy.location = (0.0, 0.0, 0.0)
ob_candy.rotation_euler = (0.0, -0.0, 0.7854)
ob_candy.lineart.crease_threshold = 0.0

# ---- collection membership
col_collection.objects.link(ob_candy)

# ---- scene / render settings (as saved in the file)
scene.frame_start = 1; scene.frame_end = 250; scene.frame_set(1)
scene.render.engine = 'BLENDER_EEVEE_NEXT'
scene.cycles.sampling_pattern = 'TABULATED_SOBOL'
scene.eevee.ray_tracing_options.trace_max_roughness = 0.0
bpy.context.view_layer.update()

# ---- added for rendering (the .blend has no active camera and no usable light): camera, sun
cam_auto = bpy.data.cameras.new('AutoCamera')
cam_auto.lens = 50.0
cam_auto.sensor_width = 36.0
cam_auto.clip_end = 1000.0
ob_auto_camera = bpy.data.objects.new('AutoCamera', cam_auto)
scene.collection.objects.link(ob_auto_camera)
ob_auto_camera.location = (2.54211, -3.05418, 2.04147)
ob_auto_camera.rotation_euler = (1.09748, -7.21219e-08, 0.694738)
scene.camera = ob_auto_camera
light_auto_sun = bpy.data.lights.new('AutoSun', 'SUN')
light_auto_sun.energy = 3.0
light_auto_sun.angle = 0.0523599
ob_auto_sun = bpy.data.objects.new('AutoSun', light_auto_sun)
scene.collection.objects.link(ob_auto_sun)
ob_auto_sun.rotation_euler = (0.872665, 0.174533, 0.523599)
bpy.context.view_layer.update()
